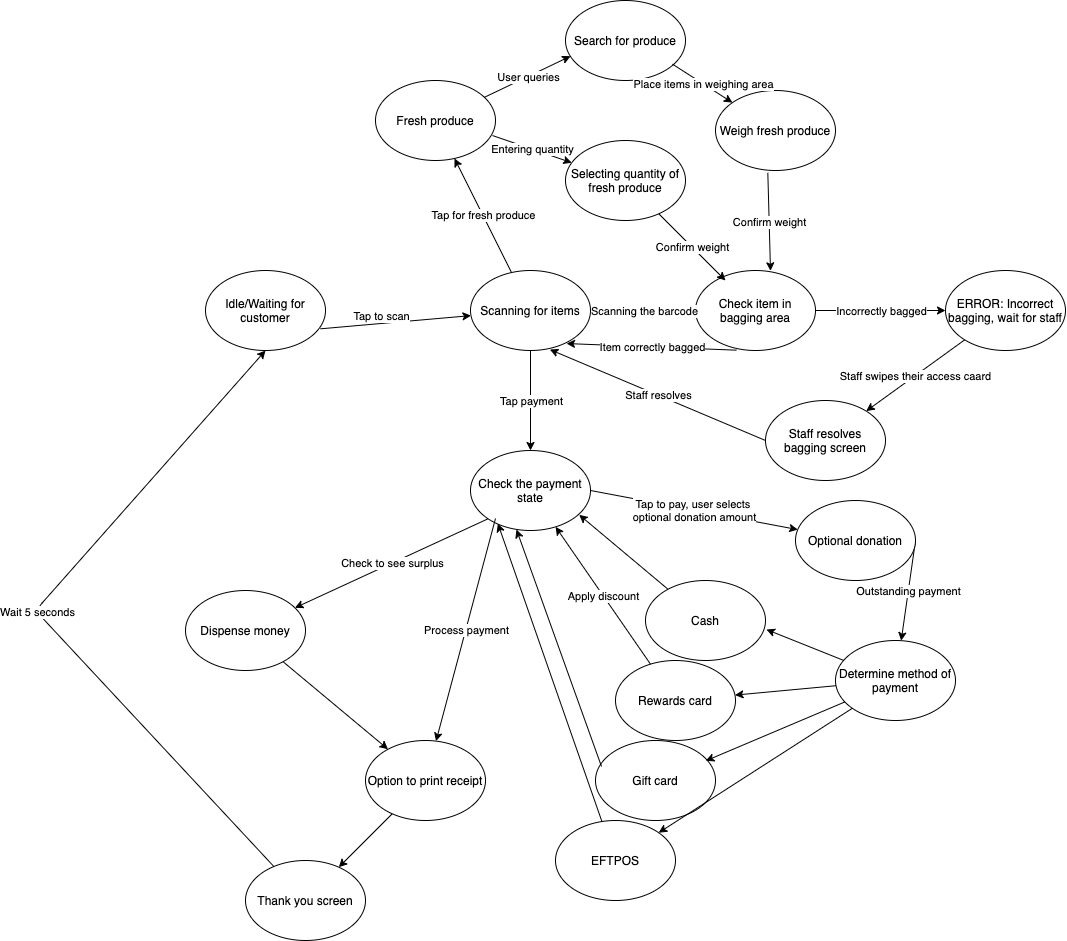

The diagram above was exported from draw.io. Its source (the exported page's mxGraphModel, read from the mxfile embedded in the PNG):
<mxGraphModel dx="1796" dy="1639" grid="1" gridSize="10" guides="1" tooltips="1" connect="1" arrows="1" fold="1" page="1" pageScale="1" pageWidth="850" pageHeight="1100" math="0" shadow="0">
  <root>
    <mxCell id="0" />
    <mxCell id="1" parent="0" />
    <mxCell id="-Qs3UmZsdllIHLBmGxC8-1" value="Idle/Waiting for customer" style="ellipse;whiteSpace=wrap;html=1;" vertex="1" parent="1">
      <mxGeometry x="100" y="150" width="120" height="80" as="geometry" />
    </mxCell>
    <mxCell id="-Qs3UmZsdllIHLBmGxC8-2" value="Scanning for items" style="ellipse;whiteSpace=wrap;html=1;" vertex="1" parent="1">
      <mxGeometry x="365" y="150" width="120" height="80" as="geometry" />
    </mxCell>
    <mxCell id="-Qs3UmZsdllIHLBmGxC8-5" value="" style="endArrow=classic;html=1;exitX=0.958;exitY=0.729;exitDx=0;exitDy=0;exitPerimeter=0;" edge="1" parent="1" source="-Qs3UmZsdllIHLBmGxC8-1" target="-Qs3UmZsdllIHLBmGxC8-2">
      <mxGeometry relative="1" as="geometry">
        <mxPoint x="250" y="290" as="sourcePoint" />
        <mxPoint x="350" y="290" as="targetPoint" />
        <Array as="points" />
      </mxGeometry>
    </mxCell>
    <mxCell id="-Qs3UmZsdllIHLBmGxC8-6" value="Tap to scan" style="edgeLabel;resizable=0;html=1;align=center;verticalAlign=middle;" connectable="0" vertex="1" parent="-Qs3UmZsdllIHLBmGxC8-5">
      <mxGeometry relative="1" as="geometry">
        <mxPoint x="-15" y="-6" as="offset" />
      </mxGeometry>
    </mxCell>
    <mxCell id="-Qs3UmZsdllIHLBmGxC8-8" value="Fresh produce" style="ellipse;whiteSpace=wrap;html=1;" vertex="1" parent="1">
      <mxGeometry x="270" y="-40" width="120" height="80" as="geometry" />
    </mxCell>
    <mxCell id="-Qs3UmZsdllIHLBmGxC8-9" value="" style="endArrow=classic;html=1;" edge="1" parent="1" source="-Qs3UmZsdllIHLBmGxC8-2" target="-Qs3UmZsdllIHLBmGxC8-8">
      <mxGeometry relative="1" as="geometry">
        <mxPoint x="290" y="100" as="sourcePoint" />
        <mxPoint x="390" y="100" as="targetPoint" />
      </mxGeometry>
    </mxCell>
    <mxCell id="-Qs3UmZsdllIHLBmGxC8-10" value="Tap for fresh produce" style="edgeLabel;resizable=0;html=1;align=center;verticalAlign=middle;" connectable="0" vertex="1" parent="-Qs3UmZsdllIHLBmGxC8-9">
      <mxGeometry relative="1" as="geometry" />
    </mxCell>
    <mxCell id="-Qs3UmZsdllIHLBmGxC8-11" value="Check item in bagging area" style="ellipse;whiteSpace=wrap;html=1;" vertex="1" parent="1">
      <mxGeometry x="590" y="150" width="120" height="80" as="geometry" />
    </mxCell>
    <mxCell id="-Qs3UmZsdllIHLBmGxC8-12" value="" style="endArrow=classic;html=1;exitX=1;exitY=0.5;exitDx=0;exitDy=0;" edge="1" parent="1" source="-Qs3UmZsdllIHLBmGxC8-2" target="-Qs3UmZsdllIHLBmGxC8-11">
      <mxGeometry relative="1" as="geometry">
        <mxPoint x="560" y="160" as="sourcePoint" />
        <mxPoint x="660" y="160" as="targetPoint" />
      </mxGeometry>
    </mxCell>
    <mxCell id="-Qs3UmZsdllIHLBmGxC8-13" value="Scanning the barcode" style="edgeLabel;resizable=0;html=1;align=center;verticalAlign=middle;" connectable="0" vertex="1" parent="-Qs3UmZsdllIHLBmGxC8-12">
      <mxGeometry relative="1" as="geometry" />
    </mxCell>
    <mxCell id="-Qs3UmZsdllIHLBmGxC8-14" value="Weigh fresh produce" style="ellipse;whiteSpace=wrap;html=1;" vertex="1" parent="1">
      <mxGeometry x="610" y="-30" width="120" height="80" as="geometry" />
    </mxCell>
    <mxCell id="-Qs3UmZsdllIHLBmGxC8-15" value="Selecting quantity of fresh produce" style="ellipse;whiteSpace=wrap;html=1;" vertex="1" parent="1">
      <mxGeometry x="460" y="20" width="120" height="80" as="geometry" />
    </mxCell>
    <mxCell id="-Qs3UmZsdllIHLBmGxC8-20" value="Search for produce" style="ellipse;whiteSpace=wrap;html=1;" vertex="1" parent="1">
      <mxGeometry x="460" y="-120" width="120" height="80" as="geometry" />
    </mxCell>
    <mxCell id="-Qs3UmZsdllIHLBmGxC8-23" value="" style="endArrow=classic;html=1;entryX=0.042;entryY=0.696;entryDx=0;entryDy=0;entryPerimeter=0;" edge="1" parent="1" source="-Qs3UmZsdllIHLBmGxC8-8" target="-Qs3UmZsdllIHLBmGxC8-20">
      <mxGeometry relative="1" as="geometry">
        <mxPoint x="540" y="60" as="sourcePoint" />
        <mxPoint x="470" y="-70" as="targetPoint" />
      </mxGeometry>
    </mxCell>
    <mxCell id="-Qs3UmZsdllIHLBmGxC8-24" value="User queries" style="edgeLabel;resizable=0;html=1;align=center;verticalAlign=middle;" connectable="0" vertex="1" parent="-Qs3UmZsdllIHLBmGxC8-23">
      <mxGeometry relative="1" as="geometry" />
    </mxCell>
    <mxCell id="-Qs3UmZsdllIHLBmGxC8-25" value="" style="endArrow=classic;html=1;exitX=0.892;exitY=0.796;exitDx=0;exitDy=0;exitPerimeter=0;" edge="1" parent="1" source="-Qs3UmZsdllIHLBmGxC8-20" target="-Qs3UmZsdllIHLBmGxC8-14">
      <mxGeometry relative="1" as="geometry">
        <mxPoint x="540" y="60" as="sourcePoint" />
        <mxPoint x="640" y="60" as="targetPoint" />
      </mxGeometry>
    </mxCell>
    <mxCell id="-Qs3UmZsdllIHLBmGxC8-26" value="Place items in weighing area" style="edgeLabel;resizable=0;html=1;align=center;verticalAlign=middle;" connectable="0" vertex="1" parent="-Qs3UmZsdllIHLBmGxC8-25">
      <mxGeometry relative="1" as="geometry" />
    </mxCell>
    <mxCell id="-Qs3UmZsdllIHLBmGxC8-27" value="" style="endArrow=classic;html=1;exitX=0.975;exitY=0.688;exitDx=0;exitDy=0;exitPerimeter=0;" edge="1" parent="1" source="-Qs3UmZsdllIHLBmGxC8-8" target="-Qs3UmZsdllIHLBmGxC8-15">
      <mxGeometry relative="1" as="geometry">
        <mxPoint x="540" y="60" as="sourcePoint" />
        <mxPoint x="640" y="60" as="targetPoint" />
      </mxGeometry>
    </mxCell>
    <mxCell id="-Qs3UmZsdllIHLBmGxC8-28" value="Entering quantity" style="edgeLabel;resizable=0;html=1;align=center;verticalAlign=middle;" connectable="0" vertex="1" parent="-Qs3UmZsdllIHLBmGxC8-27">
      <mxGeometry relative="1" as="geometry" />
    </mxCell>
    <mxCell id="-Qs3UmZsdllIHLBmGxC8-29" value="" style="endArrow=classic;html=1;exitX=0.436;exitY=1.029;exitDx=0;exitDy=0;exitPerimeter=0;entryX=0.625;entryY=0.004;entryDx=0;entryDy=0;entryPerimeter=0;" edge="1" parent="1" source="-Qs3UmZsdllIHLBmGxC8-14" target="-Qs3UmZsdllIHLBmGxC8-11">
      <mxGeometry relative="1" as="geometry">
        <mxPoint x="620" y="90" as="sourcePoint" />
        <mxPoint x="720" y="90" as="targetPoint" />
      </mxGeometry>
    </mxCell>
    <mxCell id="-Qs3UmZsdllIHLBmGxC8-30" value="Confirm weight" style="edgeLabel;resizable=0;html=1;align=center;verticalAlign=middle;" connectable="0" vertex="1" parent="-Qs3UmZsdllIHLBmGxC8-29">
      <mxGeometry relative="1" as="geometry" />
    </mxCell>
    <mxCell id="-Qs3UmZsdllIHLBmGxC8-31" value="" style="endArrow=classic;html=1;entryX=0.25;entryY=0.125;entryDx=0;entryDy=0;entryPerimeter=0;" edge="1" parent="1" source="-Qs3UmZsdllIHLBmGxC8-15" target="-Qs3UmZsdllIHLBmGxC8-11">
      <mxGeometry relative="1" as="geometry">
        <mxPoint x="620" y="90" as="sourcePoint" />
        <mxPoint x="720" y="90" as="targetPoint" />
      </mxGeometry>
    </mxCell>
    <mxCell id="-Qs3UmZsdllIHLBmGxC8-32" value="Confirm weight" style="edgeLabel;resizable=0;html=1;align=center;verticalAlign=middle;" connectable="0" vertex="1" parent="-Qs3UmZsdllIHLBmGxC8-31">
      <mxGeometry relative="1" as="geometry" />
    </mxCell>
    <mxCell id="-Qs3UmZsdllIHLBmGxC8-33" value="" style="endArrow=classic;html=1;entryX=0.8;entryY=0.913;entryDx=0;entryDy=0;entryPerimeter=0;exitX=0.342;exitY=0.996;exitDx=0;exitDy=0;exitPerimeter=0;" edge="1" parent="1" source="-Qs3UmZsdllIHLBmGxC8-11" target="-Qs3UmZsdllIHLBmGxC8-2">
      <mxGeometry relative="1" as="geometry">
        <mxPoint x="550" y="280" as="sourcePoint" />
        <mxPoint x="650" y="200" as="targetPoint" />
      </mxGeometry>
    </mxCell>
    <mxCell id="-Qs3UmZsdllIHLBmGxC8-34" value="Item correctly bagged" style="edgeLabel;resizable=0;html=1;align=center;verticalAlign=middle;" connectable="0" vertex="1" parent="-Qs3UmZsdllIHLBmGxC8-33">
      <mxGeometry relative="1" as="geometry" />
    </mxCell>
    <mxCell id="-Qs3UmZsdllIHLBmGxC8-35" value="ERROR: Incorrect bagging, wait for staff" style="ellipse;whiteSpace=wrap;html=1;" vertex="1" parent="1">
      <mxGeometry x="840" y="150" width="120" height="80" as="geometry" />
    </mxCell>
    <mxCell id="-Qs3UmZsdllIHLBmGxC8-36" value="" style="endArrow=classic;html=1;exitX=1;exitY=0.5;exitDx=0;exitDy=0;" edge="1" parent="1" source="-Qs3UmZsdllIHLBmGxC8-11" target="-Qs3UmZsdllIHLBmGxC8-35">
      <mxGeometry relative="1" as="geometry">
        <mxPoint x="760" y="160" as="sourcePoint" />
        <mxPoint x="860" y="160" as="targetPoint" />
      </mxGeometry>
    </mxCell>
    <mxCell id="-Qs3UmZsdllIHLBmGxC8-37" value="Incorrectly bagged" style="edgeLabel;resizable=0;html=1;align=center;verticalAlign=middle;" connectable="0" vertex="1" parent="-Qs3UmZsdllIHLBmGxC8-36">
      <mxGeometry relative="1" as="geometry" />
    </mxCell>
    <mxCell id="-Qs3UmZsdllIHLBmGxC8-38" value="Staff resolves bagging screen" style="ellipse;whiteSpace=wrap;html=1;" vertex="1" parent="1">
      <mxGeometry x="660" y="280" width="120" height="80" as="geometry" />
    </mxCell>
    <mxCell id="-Qs3UmZsdllIHLBmGxC8-39" value="" style="endArrow=classic;html=1;" edge="1" parent="1" source="-Qs3UmZsdllIHLBmGxC8-35" target="-Qs3UmZsdllIHLBmGxC8-38">
      <mxGeometry relative="1" as="geometry">
        <mxPoint x="860" y="260" as="sourcePoint" />
        <mxPoint x="960" y="260" as="targetPoint" />
      </mxGeometry>
    </mxCell>
    <mxCell id="-Qs3UmZsdllIHLBmGxC8-40" value="Staff swipes their access caard" style="edgeLabel;resizable=0;html=1;align=center;verticalAlign=middle;" connectable="0" vertex="1" parent="-Qs3UmZsdllIHLBmGxC8-39">
      <mxGeometry relative="1" as="geometry" />
    </mxCell>
    <mxCell id="-Qs3UmZsdllIHLBmGxC8-41" value="" style="endArrow=classic;html=1;entryX=0.661;entryY=0.988;entryDx=0;entryDy=0;entryPerimeter=0;exitX=0;exitY=0.5;exitDx=0;exitDy=0;" edge="1" parent="1" source="-Qs3UmZsdllIHLBmGxC8-38" target="-Qs3UmZsdllIHLBmGxC8-2">
      <mxGeometry relative="1" as="geometry">
        <mxPoint x="630" y="260" as="sourcePoint" />
        <mxPoint x="730" y="260" as="targetPoint" />
      </mxGeometry>
    </mxCell>
    <mxCell id="-Qs3UmZsdllIHLBmGxC8-42" value="Staff resolves" style="edgeLabel;resizable=0;html=1;align=center;verticalAlign=middle;" connectable="0" vertex="1" parent="-Qs3UmZsdllIHLBmGxC8-41">
      <mxGeometry relative="1" as="geometry" />
    </mxCell>
    <mxCell id="-Qs3UmZsdllIHLBmGxC8-43" value="Check the payment state" style="ellipse;whiteSpace=wrap;html=1;" vertex="1" parent="1">
      <mxGeometry x="365" y="330" width="120" height="80" as="geometry" />
    </mxCell>
    <mxCell id="-Qs3UmZsdllIHLBmGxC8-44" value="Rewards card" style="ellipse;whiteSpace=wrap;html=1;" vertex="1" parent="1">
      <mxGeometry x="510" y="540" width="120" height="80" as="geometry" />
    </mxCell>
    <mxCell id="-Qs3UmZsdllIHLBmGxC8-45" value="" style="endArrow=classic;html=1;" edge="1" parent="1" source="-Qs3UmZsdllIHLBmGxC8-2" target="-Qs3UmZsdllIHLBmGxC8-43">
      <mxGeometry relative="1" as="geometry">
        <mxPoint x="470" y="340" as="sourcePoint" />
        <mxPoint x="570" y="340" as="targetPoint" />
      </mxGeometry>
    </mxCell>
    <mxCell id="-Qs3UmZsdllIHLBmGxC8-46" value="Tap payment" style="edgeLabel;resizable=0;html=1;align=center;verticalAlign=middle;" connectable="0" vertex="1" parent="-Qs3UmZsdllIHLBmGxC8-45">
      <mxGeometry relative="1" as="geometry" />
    </mxCell>
    <mxCell id="-Qs3UmZsdllIHLBmGxC8-47" value="Gift card" style="ellipse;whiteSpace=wrap;html=1;" vertex="1" parent="1">
      <mxGeometry x="490" y="620" width="120" height="80" as="geometry" />
    </mxCell>
    <mxCell id="-Qs3UmZsdllIHLBmGxC8-48" value="Cash" style="ellipse;whiteSpace=wrap;html=1;" vertex="1" parent="1">
      <mxGeometry x="540" y="460" width="120" height="80" as="geometry" />
    </mxCell>
    <mxCell id="-Qs3UmZsdllIHLBmGxC8-49" value="Determine method of payment" style="ellipse;whiteSpace=wrap;html=1;" vertex="1" parent="1">
      <mxGeometry x="730" y="520" width="120" height="80" as="geometry" />
    </mxCell>
    <mxCell id="-Qs3UmZsdllIHLBmGxC8-50" value="" style="endArrow=classic;html=1;exitX=1;exitY=0.5;exitDx=0;exitDy=0;" edge="1" parent="1" source="-Qs3UmZsdllIHLBmGxC8-52" target="-Qs3UmZsdllIHLBmGxC8-49">
      <mxGeometry relative="1" as="geometry">
        <mxPoint x="600" y="490" as="sourcePoint" />
        <mxPoint x="750" y="460" as="targetPoint" />
      </mxGeometry>
    </mxCell>
    <mxCell id="-Qs3UmZsdllIHLBmGxC8-51" value="Outstanding payment" style="edgeLabel;resizable=0;html=1;align=center;verticalAlign=middle;" connectable="0" vertex="1" parent="-Qs3UmZsdllIHLBmGxC8-50">
      <mxGeometry relative="1" as="geometry" />
    </mxCell>
    <mxCell id="-Qs3UmZsdllIHLBmGxC8-52" value="Optional donation" style="ellipse;whiteSpace=wrap;html=1;" vertex="1" parent="1">
      <mxGeometry x="690" y="380" width="120" height="80" as="geometry" />
    </mxCell>
    <mxCell id="-Qs3UmZsdllIHLBmGxC8-54" value="" style="endArrow=classic;html=1;exitX=1;exitY=0.5;exitDx=0;exitDy=0;" edge="1" parent="1" source="-Qs3UmZsdllIHLBmGxC8-43" target="-Qs3UmZsdllIHLBmGxC8-52">
      <mxGeometry relative="1" as="geometry">
        <mxPoint x="570" y="360" as="sourcePoint" />
        <mxPoint x="670" y="360" as="targetPoint" />
      </mxGeometry>
    </mxCell>
    <mxCell id="-Qs3UmZsdllIHLBmGxC8-55" value="Tap to pay, user selects &lt;br&gt;optional donation amount" style="edgeLabel;resizable=0;html=1;align=center;verticalAlign=middle;" connectable="0" vertex="1" parent="-Qs3UmZsdllIHLBmGxC8-54">
      <mxGeometry relative="1" as="geometry" />
    </mxCell>
    <mxCell id="-Qs3UmZsdllIHLBmGxC8-56" value="" style="endArrow=classic;html=1;entryX=1.008;entryY=0.613;entryDx=0;entryDy=0;entryPerimeter=0;" edge="1" parent="1" source="-Qs3UmZsdllIHLBmGxC8-49" target="-Qs3UmZsdllIHLBmGxC8-48">
      <mxGeometry relative="1" as="geometry">
        <mxPoint x="650" y="550" as="sourcePoint" />
        <mxPoint x="750" y="550" as="targetPoint" />
      </mxGeometry>
    </mxCell>
    <mxCell id="-Qs3UmZsdllIHLBmGxC8-60" value="Dispense money" style="ellipse;whiteSpace=wrap;html=1;" vertex="1" parent="1">
      <mxGeometry x="80" y="470" width="120" height="80" as="geometry" />
    </mxCell>
    <mxCell id="-Qs3UmZsdllIHLBmGxC8-61" value="" style="endArrow=classic;html=1;exitX=0;exitY=1;exitDx=0;exitDy=0;" edge="1" parent="1" source="-Qs3UmZsdllIHLBmGxC8-43" target="-Qs3UmZsdllIHLBmGxC8-60">
      <mxGeometry relative="1" as="geometry">
        <mxPoint x="430" y="550" as="sourcePoint" />
        <mxPoint x="530" y="550" as="targetPoint" />
      </mxGeometry>
    </mxCell>
    <mxCell id="-Qs3UmZsdllIHLBmGxC8-62" value="Check to see surplus" style="edgeLabel;resizable=0;html=1;align=center;verticalAlign=middle;" connectable="0" vertex="1" parent="-Qs3UmZsdllIHLBmGxC8-61">
      <mxGeometry relative="1" as="geometry" />
    </mxCell>
    <mxCell id="-Qs3UmZsdllIHLBmGxC8-63" value="EFTPOS" style="ellipse;whiteSpace=wrap;html=1;" vertex="1" parent="1">
      <mxGeometry x="450" y="700" width="120" height="80" as="geometry" />
    </mxCell>
    <mxCell id="-Qs3UmZsdllIHLBmGxC8-64" value="" style="endArrow=classic;html=1;" edge="1" parent="1" source="-Qs3UmZsdllIHLBmGxC8-49" target="-Qs3UmZsdllIHLBmGxC8-44">
      <mxGeometry width="50" height="50" relative="1" as="geometry">
        <mxPoint x="590" y="660" as="sourcePoint" />
        <mxPoint x="640" y="610" as="targetPoint" />
      </mxGeometry>
    </mxCell>
    <mxCell id="-Qs3UmZsdllIHLBmGxC8-65" value="" style="endArrow=classic;html=1;entryX=0.919;entryY=0.254;entryDx=0;entryDy=0;entryPerimeter=0;" edge="1" parent="1" source="-Qs3UmZsdllIHLBmGxC8-49" target="-Qs3UmZsdllIHLBmGxC8-47">
      <mxGeometry width="50" height="50" relative="1" as="geometry">
        <mxPoint x="590" y="660" as="sourcePoint" />
        <mxPoint x="640" y="610" as="targetPoint" />
      </mxGeometry>
    </mxCell>
    <mxCell id="-Qs3UmZsdllIHLBmGxC8-66" value="" style="endArrow=classic;html=1;" edge="1" parent="1" source="-Qs3UmZsdllIHLBmGxC8-49" target="-Qs3UmZsdllIHLBmGxC8-63">
      <mxGeometry width="50" height="50" relative="1" as="geometry">
        <mxPoint x="590" y="660" as="sourcePoint" />
        <mxPoint x="640" y="610" as="targetPoint" />
      </mxGeometry>
    </mxCell>
    <mxCell id="-Qs3UmZsdllIHLBmGxC8-67" value="" style="endArrow=classic;html=1;entryX=0.906;entryY=0.804;entryDx=0;entryDy=0;entryPerimeter=0;" edge="1" parent="1" source="-Qs3UmZsdllIHLBmGxC8-48" target="-Qs3UmZsdllIHLBmGxC8-43">
      <mxGeometry width="50" height="50" relative="1" as="geometry">
        <mxPoint x="560" y="520" as="sourcePoint" />
        <mxPoint x="610" y="470" as="targetPoint" />
      </mxGeometry>
    </mxCell>
    <mxCell id="-Qs3UmZsdllIHLBmGxC8-68" value="" style="endArrow=classic;html=1;" edge="1" parent="1" source="-Qs3UmZsdllIHLBmGxC8-44" target="-Qs3UmZsdllIHLBmGxC8-43">
      <mxGeometry relative="1" as="geometry">
        <mxPoint x="540" y="580" as="sourcePoint" />
        <mxPoint x="630" y="490" as="targetPoint" />
      </mxGeometry>
    </mxCell>
    <mxCell id="-Qs3UmZsdllIHLBmGxC8-69" value="Apply discount" style="edgeLabel;resizable=0;html=1;align=center;verticalAlign=middle;" connectable="0" vertex="1" parent="-Qs3UmZsdllIHLBmGxC8-68">
      <mxGeometry relative="1" as="geometry" />
    </mxCell>
    <mxCell id="-Qs3UmZsdllIHLBmGxC8-71" value="" style="endArrow=classic;html=1;entryX=0.383;entryY=0.988;entryDx=0;entryDy=0;entryPerimeter=0;" edge="1" parent="1" target="-Qs3UmZsdllIHLBmGxC8-43">
      <mxGeometry width="50" height="50" relative="1" as="geometry">
        <mxPoint x="496" y="646" as="sourcePoint" />
        <mxPoint x="390" y="433.98" as="targetPoint" />
      </mxGeometry>
    </mxCell>
    <mxCell id="-Qs3UmZsdllIHLBmGxC8-72" value="" style="endArrow=classic;html=1;entryX=0.228;entryY=0.913;entryDx=0;entryDy=0;entryPerimeter=0;" edge="1" parent="1" source="-Qs3UmZsdllIHLBmGxC8-63" target="-Qs3UmZsdllIHLBmGxC8-43">
      <mxGeometry width="50" height="50" relative="1" as="geometry">
        <mxPoint x="436.0718890439009" y="686.0225582431167" as="sourcePoint" />
        <mxPoint x="330" y="473.98" as="targetPoint" />
      </mxGeometry>
    </mxCell>
    <mxCell id="-Qs3UmZsdllIHLBmGxC8-74" value="Option to print receipt" style="ellipse;whiteSpace=wrap;html=1;" vertex="1" parent="1">
      <mxGeometry x="260" y="620" width="120" height="80" as="geometry" />
    </mxCell>
    <mxCell id="-Qs3UmZsdllIHLBmGxC8-75" value="" style="endArrow=classic;html=1;" edge="1" parent="1" target="-Qs3UmZsdllIHLBmGxC8-74">
      <mxGeometry relative="1" as="geometry">
        <mxPoint x="390" y="398" as="sourcePoint" />
        <mxPoint x="500" y="590" as="targetPoint" />
      </mxGeometry>
    </mxCell>
    <mxCell id="-Qs3UmZsdllIHLBmGxC8-76" value="Process payment" style="edgeLabel;resizable=0;html=1;align=center;verticalAlign=middle;" connectable="0" vertex="1" parent="-Qs3UmZsdllIHLBmGxC8-75">
      <mxGeometry relative="1" as="geometry" />
    </mxCell>
    <mxCell id="-Qs3UmZsdllIHLBmGxC8-77" value="" style="endArrow=classic;html=1;" edge="1" parent="1" source="-Qs3UmZsdllIHLBmGxC8-60" target="-Qs3UmZsdllIHLBmGxC8-74">
      <mxGeometry width="50" height="50" relative="1" as="geometry">
        <mxPoint x="320" y="590" as="sourcePoint" />
        <mxPoint x="370" y="540" as="targetPoint" />
      </mxGeometry>
    </mxCell>
    <mxCell id="-Qs3UmZsdllIHLBmGxC8-78" value="Thank you screen" style="ellipse;whiteSpace=wrap;html=1;" vertex="1" parent="1">
      <mxGeometry x="140" y="740" width="120" height="80" as="geometry" />
    </mxCell>
    <mxCell id="-Qs3UmZsdllIHLBmGxC8-79" value="" style="endArrow=classic;html=1;" edge="1" parent="1" source="-Qs3UmZsdllIHLBmGxC8-74" target="-Qs3UmZsdllIHLBmGxC8-78">
      <mxGeometry width="50" height="50" relative="1" as="geometry">
        <mxPoint x="330" y="750" as="sourcePoint" />
        <mxPoint x="380" y="700" as="targetPoint" />
      </mxGeometry>
    </mxCell>
    <mxCell id="-Qs3UmZsdllIHLBmGxC8-81" value="" style="endArrow=classic;html=1;entryX=0.5;entryY=1;entryDx=0;entryDy=0;" edge="1" parent="1" source="-Qs3UmZsdllIHLBmGxC8-78" target="-Qs3UmZsdllIHLBmGxC8-1">
      <mxGeometry relative="1" as="geometry">
        <mxPoint x="-30" y="700" as="sourcePoint" />
        <mxPoint x="260" y="370" as="targetPoint" />
        <Array as="points">
          <mxPoint x="-70" y="490" />
        </Array>
      </mxGeometry>
    </mxCell>
    <mxCell id="-Qs3UmZsdllIHLBmGxC8-82" value="Wait 5 seconds" style="edgeLabel;resizable=0;html=1;align=center;verticalAlign=middle;" connectable="0" vertex="1" parent="-Qs3UmZsdllIHLBmGxC8-81">
      <mxGeometry relative="1" as="geometry" />
    </mxCell>
  </root>
</mxGraphModel>